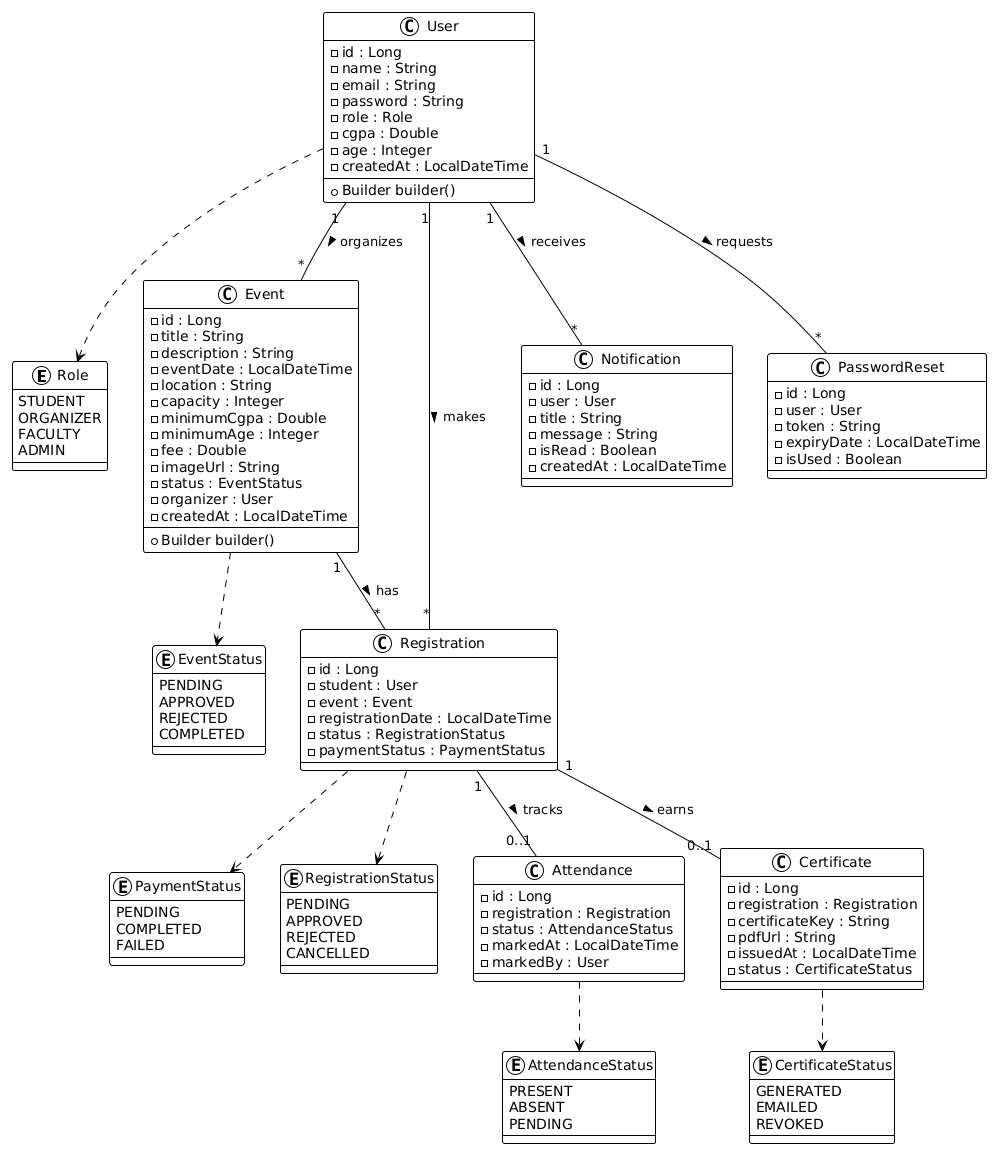

The diagram above was rendered by PlantUML. Its source (embedded in the PNG):
@startuml
!theme plain
skinparam class {
    BackgroundColor White
    ArrowColor Black
    BorderColor Black
}

' ================= ENUMS =================

enum Role {
    STUDENT
    ORGANIZER
    FACULTY
    ADMIN
}

enum EventStatus {
    PENDING
    APPROVED
    REJECTED
    COMPLETED
}

enum AttendanceStatus {
    PRESENT
    ABSENT
    PENDING
}

enum PaymentStatus {
    PENDING
    COMPLETED
    FAILED
}

enum RegistrationStatus {
    PENDING
    APPROVED
    REJECTED
    CANCELLED
}

enum CertificateStatus {
    GENERATED
    EMAILED
    REVOKED
}

' ================= ENTITIES =================

class User {
    - id : Long
    - name : String
    - email : String
    - password : String
    - role : Role
    - cgpa : Double
    - age : Integer
    - createdAt : LocalDateTime
    + Builder builder()
}

class Event {
    - id : Long
    - title : String
    - description : String
    - eventDate : LocalDateTime
    - location : String
    - capacity : Integer
    - minimumCgpa : Double
    - minimumAge : Integer
    - fee : Double
    - imageUrl : String
    - status : EventStatus
    - organizer : User
    - createdAt : LocalDateTime
    + Builder builder()
}

class Registration {
    - id : Long
    - student : User
    - event : Event
    - registrationDate : LocalDateTime
    - status : RegistrationStatus
    - paymentStatus : PaymentStatus
}

class Attendance {
    - id : Long
    - registration : Registration
    - status : AttendanceStatus
    - markedAt : LocalDateTime
    - markedBy : User
}

class Certificate {
    - id : Long
    - registration : Registration
    - certificateKey : String
    - pdfUrl : String
    - issuedAt : LocalDateTime
    - status : CertificateStatus
}

class Notification {
    - id : Long
    - user : User
    - title : String
    - message : String
    - isRead : Boolean
    - createdAt : LocalDateTime
}

class PasswordReset {
    - id : Long
    - user : User
    - token : String
    - expiryDate : LocalDateTime
    - isUsed : Boolean
}

' ================= RELATIONSHIPS =================

User "1" -- "*" Event : organizes >
User "1" -- "*" Registration : makes >
User "1" -- "*" Notification : receives >
User "1" -- "*" PasswordReset : requests >

Event "1" -- "*" Registration : has >

Registration "1" -- "0..1" Attendance : tracks >
Registration "1" -- "0..1" Certificate : earns >

' Enum links (Hidden for clean layout, but implied structurally)
User .down.> Role
Event .down.> EventStatus
Registration .down.> RegistrationStatus
Registration .down.> PaymentStatus
Attendance .down.> AttendanceStatus
Certificate .down.> CertificateStatus
@enduml